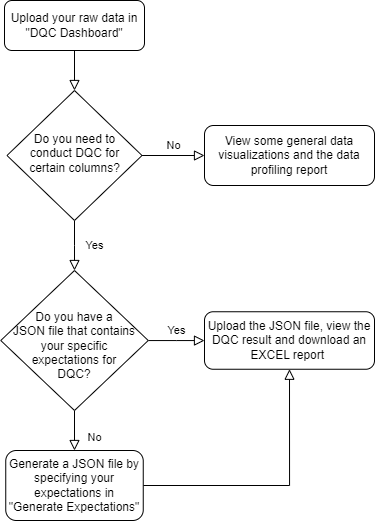

The diagram above was exported from draw.io. Its source (the exported page's mxGraphModel, read from the mxfile embedded in the PNG):
<mxGraphModel dx="1226" dy="639" grid="1" gridSize="10" guides="1" tooltips="1" connect="1" arrows="1" fold="1" page="1" pageScale="1" pageWidth="827" pageHeight="1169" math="0" shadow="0">
  <root>
    <mxCell id="WIyWlLk6GJQsqaUBKTNV-0" />
    <mxCell id="WIyWlLk6GJQsqaUBKTNV-1" parent="WIyWlLk6GJQsqaUBKTNV-0" />
    <mxCell id="WIyWlLk6GJQsqaUBKTNV-2" value="" style="rounded=0;html=1;jettySize=auto;orthogonalLoop=1;fontSize=11;endArrow=block;endFill=0;endSize=8;strokeWidth=1;shadow=0;labelBackgroundColor=none;edgeStyle=orthogonalEdgeStyle;" parent="WIyWlLk6GJQsqaUBKTNV-1" source="WIyWlLk6GJQsqaUBKTNV-3" target="WIyWlLk6GJQsqaUBKTNV-6" edge="1">
      <mxGeometry relative="1" as="geometry" />
    </mxCell>
    <mxCell id="WIyWlLk6GJQsqaUBKTNV-3" value="Upload your raw data in &quot;DQC Dashboard&quot;" style="rounded=1;whiteSpace=wrap;html=1;fontSize=12;glass=0;strokeWidth=1;shadow=0;" parent="WIyWlLk6GJQsqaUBKTNV-1" vertex="1">
      <mxGeometry x="150" y="50" width="140" height="50" as="geometry" />
    </mxCell>
    <mxCell id="WIyWlLk6GJQsqaUBKTNV-4" value="Yes" style="rounded=0;html=1;jettySize=auto;orthogonalLoop=1;fontSize=11;endArrow=block;endFill=0;endSize=8;strokeWidth=1;shadow=0;labelBackgroundColor=none;edgeStyle=orthogonalEdgeStyle;" parent="WIyWlLk6GJQsqaUBKTNV-1" source="WIyWlLk6GJQsqaUBKTNV-6" target="WIyWlLk6GJQsqaUBKTNV-10" edge="1">
      <mxGeometry y="20" relative="1" as="geometry">
        <mxPoint as="offset" />
      </mxGeometry>
    </mxCell>
    <mxCell id="WIyWlLk6GJQsqaUBKTNV-5" value="No" style="edgeStyle=orthogonalEdgeStyle;rounded=0;html=1;jettySize=auto;orthogonalLoop=1;fontSize=11;endArrow=block;endFill=0;endSize=8;strokeWidth=1;shadow=0;labelBackgroundColor=none;" parent="WIyWlLk6GJQsqaUBKTNV-1" source="WIyWlLk6GJQsqaUBKTNV-6" target="WIyWlLk6GJQsqaUBKTNV-7" edge="1">
      <mxGeometry y="10" relative="1" as="geometry">
        <mxPoint as="offset" />
      </mxGeometry>
    </mxCell>
    <mxCell id="WIyWlLk6GJQsqaUBKTNV-6" value="Do you need to &lt;br&gt;conduct DQC for &lt;br&gt;certain columns?" style="rhombus;whiteSpace=wrap;html=1;shadow=0;fontFamily=Helvetica;fontSize=12;align=center;strokeWidth=1;spacing=6;spacingTop=-4;" parent="WIyWlLk6GJQsqaUBKTNV-1" vertex="1">
      <mxGeometry x="152.5" y="140" width="135" height="130" as="geometry" />
    </mxCell>
    <mxCell id="WIyWlLk6GJQsqaUBKTNV-7" value="View some general data visualizations and the data profiling report" style="rounded=1;whiteSpace=wrap;html=1;fontSize=12;glass=0;strokeWidth=1;shadow=0;" parent="WIyWlLk6GJQsqaUBKTNV-1" vertex="1">
      <mxGeometry x="350" y="175" width="170" height="60" as="geometry" />
    </mxCell>
    <mxCell id="WIyWlLk6GJQsqaUBKTNV-8" value="No" style="rounded=0;html=1;jettySize=auto;orthogonalLoop=1;fontSize=11;endArrow=block;endFill=0;endSize=8;strokeWidth=1;shadow=0;labelBackgroundColor=none;edgeStyle=orthogonalEdgeStyle;" parent="WIyWlLk6GJQsqaUBKTNV-1" source="WIyWlLk6GJQsqaUBKTNV-10" target="WIyWlLk6GJQsqaUBKTNV-11" edge="1">
      <mxGeometry x="0.3333" y="20" relative="1" as="geometry">
        <mxPoint as="offset" />
      </mxGeometry>
    </mxCell>
    <mxCell id="WIyWlLk6GJQsqaUBKTNV-9" value="Yes" style="edgeStyle=orthogonalEdgeStyle;rounded=0;html=1;jettySize=auto;orthogonalLoop=1;fontSize=11;endArrow=block;endFill=0;endSize=8;strokeWidth=1;shadow=0;labelBackgroundColor=none;" parent="WIyWlLk6GJQsqaUBKTNV-1" source="WIyWlLk6GJQsqaUBKTNV-10" target="WIyWlLk6GJQsqaUBKTNV-12" edge="1">
      <mxGeometry y="10" relative="1" as="geometry">
        <mxPoint as="offset" />
      </mxGeometry>
    </mxCell>
    <mxCell id="WIyWlLk6GJQsqaUBKTNV-10" value="&lt;br&gt;Do you have a &lt;br&gt;JSON file that contains your specific &lt;br&gt;expectations for &lt;br&gt;DQC?" style="rhombus;whiteSpace=wrap;html=1;shadow=0;fontFamily=Helvetica;fontSize=12;align=center;strokeWidth=1;spacing=6;spacingTop=-4;" parent="WIyWlLk6GJQsqaUBKTNV-1" vertex="1">
      <mxGeometry x="146.25" y="320" width="147.5" height="140" as="geometry" />
    </mxCell>
    <mxCell id="GA-yTD-dOPSiJS6hsX3u-3" style="edgeStyle=orthogonalEdgeStyle;rounded=0;orthogonalLoop=1;jettySize=auto;html=1;exitX=1;exitY=0.5;exitDx=0;exitDy=0;entryX=0.5;entryY=1;entryDx=0;entryDy=0;endArrow=block;endFill=0;endSize=8;" edge="1" parent="WIyWlLk6GJQsqaUBKTNV-1" source="WIyWlLk6GJQsqaUBKTNV-11" target="WIyWlLk6GJQsqaUBKTNV-12">
      <mxGeometry relative="1" as="geometry">
        <mxPoint x="430" y="440" as="targetPoint" />
      </mxGeometry>
    </mxCell>
    <mxCell id="WIyWlLk6GJQsqaUBKTNV-11" value="Generate a JSON file by specifying your expectations in &quot;Generate Expectations&quot;" style="rounded=1;whiteSpace=wrap;html=1;fontSize=12;glass=0;strokeWidth=1;shadow=0;" parent="WIyWlLk6GJQsqaUBKTNV-1" vertex="1">
      <mxGeometry x="151.25" y="500" width="137.5" height="70" as="geometry" />
    </mxCell>
    <mxCell id="WIyWlLk6GJQsqaUBKTNV-12" value="Upload the JSON file, view the DQC result and download an EXCEL report&amp;nbsp;" style="rounded=1;whiteSpace=wrap;html=1;fontSize=12;glass=0;strokeWidth=1;shadow=0;" parent="WIyWlLk6GJQsqaUBKTNV-1" vertex="1">
      <mxGeometry x="350" y="361.25" width="170" height="57.5" as="geometry" />
    </mxCell>
  </root>
</mxGraphModel>